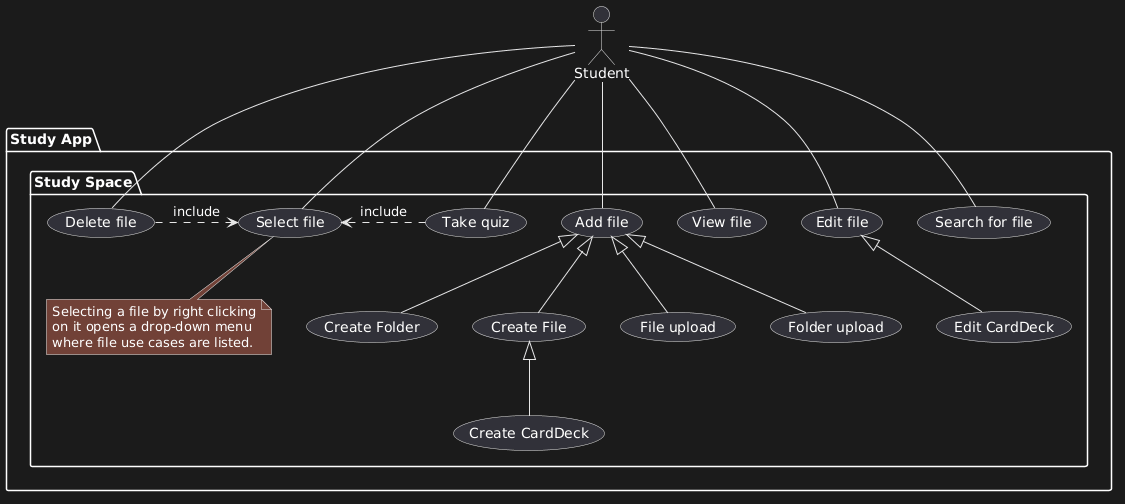

The diagram above was rendered by PlantUML. Its source (embedded in the PNG):
@startuml
:Student: as user

package "Study App" {
  package "Study Space" {
    usecase (Add file) as add_file
      usecase (File upload) as file_upload
      add_file <|-- (file_upload)
      usecase (Folder upload) as folder_upload
      add_file <|-- (folder_upload)
      usecase (Create Folder) as create_folder
      add_file <|-- (create_folder)
      usecase (Create File) as create_file
      add_file <|-- (create_file)
        usecase (Create CardDeck) as create_carddeck
        create_file <|-- (create_carddeck)

    usecase (View file) as view_file

    usecase (Edit file) as edit_file
      usecase (Edit CardDeck) as edit_carddeck
      edit_file <|-- (edit_carddeck)

    usecase (Select file) as select_file
    note "Selecting a file by right clicking\non it opens a drop-down menu\nwhere file use cases are listed." as select_file_note
    select_file .. select_file_note

    usecase (Delete file) as delete_file
    delete_file.> select_file: include

    usecase (Search for file) as search_files

    usecase (Take quiz) as take_quiz
    take_quiz .> select_file: include
    
    user -- add_file
    user -- view_file
    user -- edit_file
    user -- select_file
    user -- delete_file
    user -- search_files
    user -- take_quiz
  }
}
@enduml